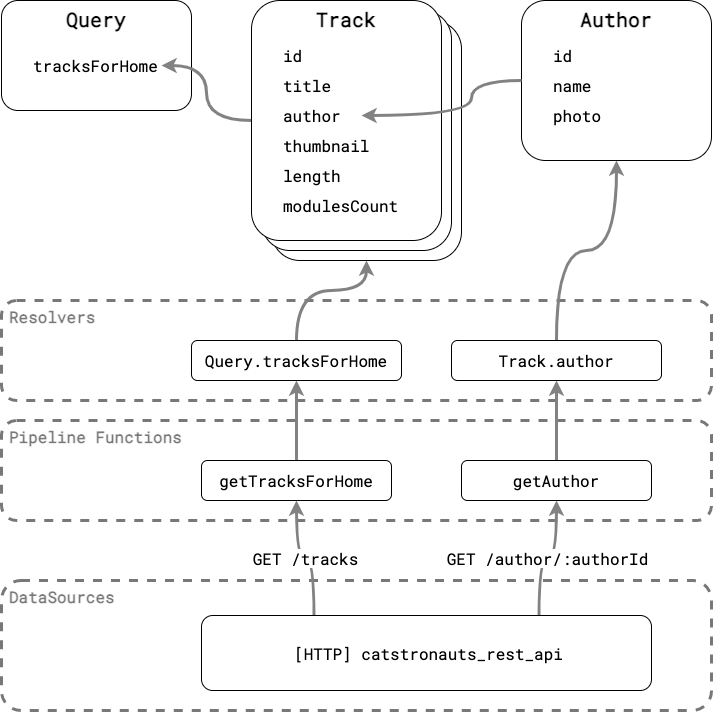

The diagram above was exported from draw.io. Its source (the exported page's mxGraphModel, read from the mxfile embedded in the PNG):
<mxGraphModel dx="903" dy="913" grid="1" gridSize="10" guides="1" tooltips="1" connect="1" arrows="1" fold="1" page="1" pageScale="1" pageWidth="827" pageHeight="1169" math="0" shadow="0">
  <root>
    <mxCell id="0" />
    <mxCell id="1" parent="0" />
    <mxCell id="34" value="Resolvers" style="rounded=1;whiteSpace=wrap;html=1;fontFamily=Roboto Mono;fontSource=https%3A%2F%2Ffonts.googleapis.com%2Fcss%3Ffamily%3DRoboto%2BMono;fontStyle=1;fontSize=16;verticalAlign=top;align=left;spacing=2;spacingLeft=6;dashed=1;fillColor=none;strokeWidth=3;strokeColor=#787878;fontColor=#787878;labelBackgroundColor=none;fillStyle=dashed;" parent="1" vertex="1">
      <mxGeometry x="40" y="360" width="710" height="100" as="geometry" />
    </mxCell>
    <mxCell id="26" value="Track&lt;font style=&quot;font-size: 16px;&quot;&gt;&lt;br&gt;&lt;/font&gt;" style="rounded=1;whiteSpace=wrap;html=1;align=center;verticalAlign=top;fontStyle=1;fontSize=20;fontFamily=Roboto Mono;fontSource=https%3A%2F%2Ffonts.googleapis.com%2Fcss%3Ffamily%3DRoboto%2BMono;" parent="1" vertex="1">
      <mxGeometry x="310" y="80" width="190" height="240" as="geometry" />
    </mxCell>
    <mxCell id="25" value="Track&lt;font style=&quot;font-size: 16px;&quot;&gt;&lt;br&gt;&lt;/font&gt;" style="rounded=1;whiteSpace=wrap;html=1;align=center;verticalAlign=top;fontStyle=1;fontSize=20;fontFamily=Roboto Mono;fontSource=https%3A%2F%2Ffonts.googleapis.com%2Fcss%3Ffamily%3DRoboto%2BMono;" parent="1" vertex="1">
      <mxGeometry x="300" y="70" width="190" height="240" as="geometry" />
    </mxCell>
    <mxCell id="2" value="Query&lt;font style=&quot;font-size: 16px;&quot;&gt;&lt;br&gt;&lt;/font&gt;" style="rounded=1;whiteSpace=wrap;html=1;align=center;verticalAlign=top;fontStyle=1;fontSize=20;fontFamily=Roboto Mono;fontSource=https%3A%2F%2Ffonts.googleapis.com%2Fcss%3Ffamily%3DRoboto%2BMono;" parent="1" vertex="1">
      <mxGeometry x="40" y="60" width="190" height="110" as="geometry" />
    </mxCell>
    <mxCell id="9" style="edgeStyle=orthogonalEdgeStyle;html=1;exitX=1;exitY=0.5;exitDx=0;exitDy=0;entryX=0;entryY=0.5;entryDx=0;entryDy=0;fontSize=16;curved=1;startArrow=classic;startFill=1;endArrow=none;endFill=0;strokeColor=#828282;strokeWidth=3;" parent="1" source="3" target="4" edge="1">
      <mxGeometry relative="1" as="geometry" />
    </mxCell>
    <mxCell id="3" value="tracksForHome" style="text;html=1;strokeColor=none;fillColor=none;align=left;verticalAlign=middle;whiteSpace=wrap;rounded=0;fontSize=16;fontFamily=Roboto Mono;fontSource=https%3A%2F%2Ffonts.googleapis.com%2Fcss%3Ffamily%3DRoboto%2BMono;" parent="1" vertex="1">
      <mxGeometry x="70" y="110" width="130" height="30" as="geometry" />
    </mxCell>
    <mxCell id="4" value="Track&lt;font style=&quot;font-size: 16px;&quot;&gt;&lt;br&gt;&lt;/font&gt;" style="rounded=1;whiteSpace=wrap;html=1;align=center;verticalAlign=top;fontStyle=1;fontSize=20;fontFamily=Roboto Mono;fontSource=https%3A%2F%2Ffonts.googleapis.com%2Fcss%3Ffamily%3DRoboto%2BMono;" parent="1" vertex="1">
      <mxGeometry x="290" y="60" width="190" height="240" as="geometry" />
    </mxCell>
    <mxCell id="11" value="id" style="text;html=1;strokeColor=none;fillColor=none;align=left;verticalAlign=middle;whiteSpace=wrap;rounded=0;fontSize=16;fontFamily=Roboto Mono;fontSource=https%3A%2F%2Ffonts.googleapis.com%2Fcss%3Ffamily%3DRoboto%2BMono;" parent="1" vertex="1">
      <mxGeometry x="320" y="100" width="130" height="30" as="geometry" />
    </mxCell>
    <mxCell id="12" value="title" style="text;html=1;strokeColor=none;fillColor=none;align=left;verticalAlign=middle;whiteSpace=wrap;rounded=0;fontSize=16;fontFamily=Roboto Mono;fontSource=https%3A%2F%2Ffonts.googleapis.com%2Fcss%3Ffamily%3DRoboto%2BMono;" parent="1" vertex="1">
      <mxGeometry x="320" y="130" width="130" height="30" as="geometry" />
    </mxCell>
    <mxCell id="16" value="author" style="text;html=1;strokeColor=none;fillColor=none;align=left;verticalAlign=middle;whiteSpace=wrap;rounded=0;fontSize=16;fontFamily=Roboto Mono;fontSource=https%3A%2F%2Ffonts.googleapis.com%2Fcss%3Ffamily%3DRoboto%2BMono;" parent="1" vertex="1">
      <mxGeometry x="320" y="160" width="80" height="30" as="geometry" />
    </mxCell>
    <mxCell id="17" value="thumbnail" style="text;html=1;strokeColor=none;fillColor=none;align=left;verticalAlign=middle;whiteSpace=wrap;rounded=0;fontSize=16;fontFamily=Roboto Mono;fontSource=https%3A%2F%2Ffonts.googleapis.com%2Fcss%3Ffamily%3DRoboto%2BMono;" parent="1" vertex="1">
      <mxGeometry x="320" y="190" width="130" height="30" as="geometry" />
    </mxCell>
    <mxCell id="18" value="length" style="text;html=1;strokeColor=none;fillColor=none;align=left;verticalAlign=middle;whiteSpace=wrap;rounded=0;fontSize=16;fontFamily=Roboto Mono;fontSource=https%3A%2F%2Ffonts.googleapis.com%2Fcss%3Ffamily%3DRoboto%2BMono;" parent="1" vertex="1">
      <mxGeometry x="320" y="220" width="130" height="30" as="geometry" />
    </mxCell>
    <mxCell id="19" value="modulesCount" style="text;html=1;strokeColor=none;fillColor=none;align=left;verticalAlign=middle;whiteSpace=wrap;rounded=0;fontSize=16;fontFamily=Roboto Mono;fontSource=https%3A%2F%2Ffonts.googleapis.com%2Fcss%3Ffamily%3DRoboto%2BMono;" parent="1" vertex="1">
      <mxGeometry x="320" y="250" width="130" height="30" as="geometry" />
    </mxCell>
    <mxCell id="20" value="Author&lt;font style=&quot;font-size: 16px;&quot;&gt;&lt;br&gt;&lt;/font&gt;" style="rounded=1;whiteSpace=wrap;html=1;align=center;verticalAlign=top;fontStyle=1;fontSize=20;fontFamily=Roboto Mono;fontSource=https%3A%2F%2Ffonts.googleapis.com%2Fcss%3Ffamily%3DRoboto%2BMono;" parent="1" vertex="1">
      <mxGeometry x="560" y="60" width="190" height="160" as="geometry" />
    </mxCell>
    <mxCell id="21" value="id" style="text;html=1;strokeColor=none;fillColor=none;align=left;verticalAlign=middle;whiteSpace=wrap;rounded=0;fontSize=16;fontFamily=Roboto Mono;fontSource=https%3A%2F%2Ffonts.googleapis.com%2Fcss%3Ffamily%3DRoboto%2BMono;" parent="1" vertex="1">
      <mxGeometry x="590" y="100" width="130" height="30" as="geometry" />
    </mxCell>
    <mxCell id="22" value="name" style="text;html=1;strokeColor=none;fillColor=none;align=left;verticalAlign=middle;whiteSpace=wrap;rounded=0;fontSize=16;fontFamily=Roboto Mono;fontSource=https%3A%2F%2Ffonts.googleapis.com%2Fcss%3Ffamily%3DRoboto%2BMono;" parent="1" vertex="1">
      <mxGeometry x="590" y="130" width="130" height="30" as="geometry" />
    </mxCell>
    <mxCell id="23" value="photo" style="text;html=1;strokeColor=none;fillColor=none;align=left;verticalAlign=middle;whiteSpace=wrap;rounded=0;fontSize=16;fontFamily=Roboto Mono;fontSource=https%3A%2F%2Ffonts.googleapis.com%2Fcss%3Ffamily%3DRoboto%2BMono;" parent="1" vertex="1">
      <mxGeometry x="590" y="160" width="130" height="30" as="geometry" />
    </mxCell>
    <mxCell id="24" style="edgeStyle=orthogonalEdgeStyle;html=1;exitX=1;exitY=0.5;exitDx=0;exitDy=0;entryX=0;entryY=0.5;entryDx=0;entryDy=0;fontSize=16;curved=1;endArrow=none;endFill=0;startArrow=classic;startFill=1;strokeColor=#828282;strokeWidth=3;" parent="1" source="16" target="20" edge="1">
      <mxGeometry relative="1" as="geometry">
        <mxPoint x="440" y="172.5" as="sourcePoint" />
        <mxPoint x="500" y="237.5" as="targetPoint" />
        <Array as="points">
          <mxPoint x="510" y="175" />
          <mxPoint x="510" y="140" />
        </Array>
      </mxGeometry>
    </mxCell>
    <mxCell id="31" value="Pipeline Functions" style="rounded=1;whiteSpace=wrap;html=1;fontFamily=Roboto Mono;fontSource=https%3A%2F%2Ffonts.googleapis.com%2Fcss%3Ffamily%3DRoboto%2BMono;fontStyle=1;fontSize=16;verticalAlign=top;align=left;spacing=2;spacingLeft=6;dashed=1;fillColor=none;strokeWidth=3;strokeColor=#787878;fontColor=#787878;labelBackgroundColor=none;fillStyle=dashed;" parent="1" vertex="1">
      <mxGeometry x="40" y="480" width="710" height="100" as="geometry" />
    </mxCell>
    <mxCell id="32" value="DataSources" style="rounded=1;whiteSpace=wrap;html=1;fontFamily=Roboto Mono;fontSource=https%3A%2F%2Ffonts.googleapis.com%2Fcss%3Ffamily%3DRoboto%2BMono;fontStyle=1;fontSize=16;verticalAlign=top;align=left;spacing=2;spacingLeft=6;dashed=1;fillColor=none;strokeWidth=3;strokeColor=#787878;fontColor=#787878;labelBackgroundColor=none;fillStyle=dashed;" parent="1" vertex="1">
      <mxGeometry x="40" y="640" width="710" height="130" as="geometry" />
    </mxCell>
    <mxCell id="44" style="edgeStyle=orthogonalEdgeStyle;curved=1;html=1;exitX=0.5;exitY=0;exitDx=0;exitDy=0;entryX=0.5;entryY=1;entryDx=0;entryDy=0;fontFamily=Roboto Mono;fontSource=https%3A%2F%2Ffonts.googleapis.com%2Fcss%3Ffamily%3DRoboto%2BMono;fontSize=16;strokeColor=#828282;strokeWidth=3;" parent="1" source="33" target="36" edge="1">
      <mxGeometry relative="1" as="geometry" />
    </mxCell>
    <mxCell id="33" value="getTracksForHome" style="rounded=1;whiteSpace=wrap;html=1;fontFamily=Roboto Mono;fontSource=https%3A%2F%2Ffonts.googleapis.com%2Fcss%3Ffamily%3DRoboto%2BMono;fontSize=16;" parent="1" vertex="1">
      <mxGeometry x="240" y="520" width="190" height="40" as="geometry" />
    </mxCell>
    <mxCell id="45" style="edgeStyle=orthogonalEdgeStyle;curved=1;html=1;exitX=0.5;exitY=0;exitDx=0;exitDy=0;entryX=0.5;entryY=1;entryDx=0;entryDy=0;fontFamily=Roboto Mono;fontSource=https%3A%2F%2Ffonts.googleapis.com%2Fcss%3Ffamily%3DRoboto%2BMono;fontSize=16;strokeColor=#828282;strokeWidth=3;" parent="1" source="35" target="37" edge="1">
      <mxGeometry relative="1" as="geometry" />
    </mxCell>
    <mxCell id="35" value="getAuthor" style="rounded=1;whiteSpace=wrap;html=1;fontFamily=Roboto Mono;fontSource=https%3A%2F%2Ffonts.googleapis.com%2Fcss%3Ffamily%3DRoboto%2BMono;fontSize=16;" parent="1" vertex="1">
      <mxGeometry x="500" y="520" width="190" height="40" as="geometry" />
    </mxCell>
    <mxCell id="47" style="edgeStyle=orthogonalEdgeStyle;curved=1;html=1;exitX=0.5;exitY=0;exitDx=0;exitDy=0;entryX=0.5;entryY=1;entryDx=0;entryDy=0;fontFamily=Roboto Mono;fontSource=https%3A%2F%2Ffonts.googleapis.com%2Fcss%3Ffamily%3DRoboto%2BMono;fontSize=16;strokeColor=#828282;strokeWidth=3;" parent="1" source="36" target="26" edge="1">
      <mxGeometry relative="1" as="geometry">
        <Array as="points">
          <mxPoint x="335" y="350" />
          <mxPoint x="405" y="350" />
        </Array>
      </mxGeometry>
    </mxCell>
    <mxCell id="36" value="Query.tracksForHome" style="rounded=1;whiteSpace=wrap;html=1;fontFamily=Roboto Mono;fontSource=https%3A%2F%2Ffonts.googleapis.com%2Fcss%3Ffamily%3DRoboto%2BMono;fontSize=16;" parent="1" vertex="1">
      <mxGeometry x="230" y="400" width="210" height="40" as="geometry" />
    </mxCell>
    <mxCell id="46" style="edgeStyle=orthogonalEdgeStyle;curved=1;html=1;exitX=0.5;exitY=0;exitDx=0;exitDy=0;entryX=0.5;entryY=1;entryDx=0;entryDy=0;fontFamily=Roboto Mono;fontSource=https%3A%2F%2Ffonts.googleapis.com%2Fcss%3Ffamily%3DRoboto%2BMono;fontSize=16;strokeColor=#828282;strokeWidth=3;" parent="1" source="37" target="20" edge="1">
      <mxGeometry relative="1" as="geometry" />
    </mxCell>
    <mxCell id="37" value="Track.author" style="rounded=1;whiteSpace=wrap;html=1;fontFamily=Roboto Mono;fontSource=https%3A%2F%2Ffonts.googleapis.com%2Fcss%3Ffamily%3DRoboto%2BMono;fontSize=16;" parent="1" vertex="1">
      <mxGeometry x="490" y="400" width="210" height="40" as="geometry" />
    </mxCell>
    <mxCell id="42" value="&amp;nbsp;GET /tracks&amp;nbsp;" style="edgeStyle=orthogonalEdgeStyle;html=1;exitX=0.25;exitY=0;exitDx=0;exitDy=0;entryX=0.5;entryY=1;entryDx=0;entryDy=0;fontFamily=Roboto Mono;fontSource=https%3A%2F%2Ffonts.googleapis.com%2Fcss%3Ffamily%3DRoboto%2BMono;fontSize=16;curved=1;strokeColor=#828282;strokeWidth=3;spacingLeft=0;spacingRight=0;labelBackgroundColor=#FFFFFF;" parent="1" source="41" target="33" edge="1">
      <mxGeometry relative="1" as="geometry" />
    </mxCell>
    <mxCell id="43" value="&amp;nbsp;GET /author/:authorId&amp;nbsp;" style="edgeStyle=orthogonalEdgeStyle;curved=1;html=1;exitX=0.75;exitY=0;exitDx=0;exitDy=0;entryX=0.5;entryY=1;entryDx=0;entryDy=0;fontFamily=Roboto Mono;fontSource=https%3A%2F%2Ffonts.googleapis.com%2Fcss%3Ffamily%3DRoboto%2BMono;fontSize=16;strokeColor=#828282;strokeWidth=3;spacingLeft=0;spacingRight=0;labelBackgroundColor=#FFFFFF;" parent="1" source="41" target="35" edge="1">
      <mxGeometry relative="1" as="geometry" />
    </mxCell>
    <mxCell id="41" value="[HTTP] catstronauts_rest_api" style="rounded=1;whiteSpace=wrap;html=1;fontFamily=Roboto Mono;fontSource=https%3A%2F%2Ffonts.googleapis.com%2Fcss%3Ffamily%3DRoboto%2BMono;fontSize=16;verticalAlign=middle;align=center;spacingLeft=5;" parent="1" vertex="1">
      <mxGeometry x="240" y="675" width="450" height="75" as="geometry" />
    </mxCell>
  </root>
</mxGraphModel>